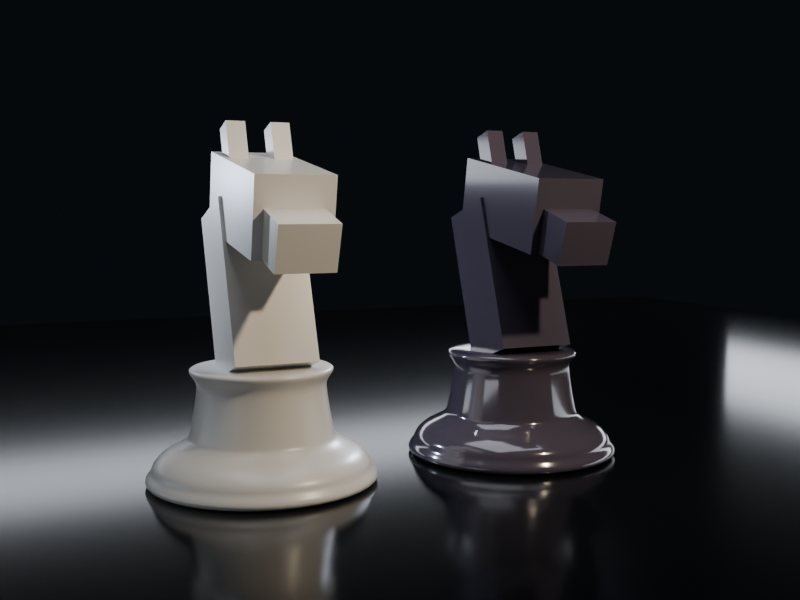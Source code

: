 # Source: piece-knight.blend  (saved by Blender 5.2.45; exported with 4.5.12 LTS)
import bpy
from mathutils import Matrix  # noqa: F401  (used for matrix-valued properties, if any)

bpy.ops.wm.read_factory_settings(use_empty=True)
scene = bpy.context.scene
scene.name = 'piece-knight'

# ---- collections
col_piece_knight = bpy.data.collections.new('piece-knight'); scene.collection.children.link(col_piece_knight)
col_piece_knight_marble = bpy.data.collections.new('piece-knight-marble'); col_piece_knight.children.link(col_piece_knight_marble)
col_piece_knight_obsidian = bpy.data.collections.new('piece-knight-obsidian'); col_piece_knight.children.link(col_piece_knight_obsidian)
col_review = bpy.data.collections.new('review'); scene.collection.children.link(col_review)

# ---- materials (node trees are filled in below, after node groups)
mat_material_marble = bpy.data.materials.new('material-marble')
mat_material_obsidian = bpy.data.materials.new('material-obsidian')
mat_env_softbox = bpy.data.materials.new('env-softbox')
mat_env_strip_left = bpy.data.materials.new('env-strip-left')
mat_env_strip_right = bpy.data.materials.new('env-strip-right')
mat_env_strip_back = bpy.data.materials.new('env-strip-back')
mat_mirror_floor_dark = bpy.data.materials.new('mirror-floor-dark')

# ---- material node trees
mat_material_marble.use_nodes = True; mat_material_marble.node_tree.nodes.clear()
_N = mat_material_marble.node_tree.nodes; _L = mat_material_marble.node_tree.links
n0 = _N.new('ShaderNodeOutputMaterial'); n0.name = 'material-output'; n0.location = (900, 0)
n0.label = 'material output'
n1 = _N.new('ShaderNodeBsdfPrincipled'); n1.name = 'marble-surface'; n1.location = (560, 0)
n1.label = 'marble surface'
n1.inputs[10].default_value = 0.005
n1.inputs[20].default_value = 0.3
n2 = _N.new('ShaderNodeValue'); n2.name = 'world'; n2.location = (-900, 220)
n2.label = 'World: 0 cathedral, 1 MONOLITH'
n2.outputs[0].default_value = 0.0
n3 = _N.new('ShaderNodeMix'); n3.name = 'marble-colour'; n3.location = (-600, 260)
n3.label = 'marble colour'
n3.data_type = 'RGBA'
n3.inputs[6].default_value = (0.9137, 0.8941, 0.8549, 1.0)
n3.inputs[7].default_value = (0.9255, 0.9098, 0.9373, 1.0)
n4 = _N.new('ShaderNodeMix'); n4.name = 'marble-roughness'; n4.location = (-600, 40)
n4.label = 'marble roughness'
n4.inputs[2].default_value = 0.36
n4.inputs[3].default_value = 0.34
n5 = _N.new('ShaderNodeMix'); n5.name = 'marble-clearcoat'; n5.location = (-600, -120)
n5.label = 'marble clearcoat'
n5.inputs[2].default_value = 0.45
n5.inputs[3].default_value = 0.42
n6 = _N.new('ShaderNodeLayerWeight'); n6.name = 'edge-facing'; n6.location = (-900, -320)
n6.label = 'Facing: 0 face on, 1 at the edge'
n7 = _N.new('ShaderNodeMath'); n7.name = 'edge-power'; n7.location = (-600, -320)
n7.label = 'edge power'
n7.operation = 'POWER'
n7.inputs[1].default_value = 2.0
n8 = _N.new('ShaderNodeMath'); n8.name = 'edge-scale'; n8.location = (-380, -380)
n8.label = 'edge scale'
n8.operation = 'MULTIPLY'
n8.inputs[1].default_value = 0.42
n9 = _N.new('ShaderNodeMix'); n9.name = 'edge-strength'; n9.location = (-600, -500)
n9.label = 'edge strength'
n9.inputs[2].default_value = 0.5
n9.inputs[3].default_value = 0.9
n10 = _N.new('ShaderNodeMath'); n10.name = 'edge-amount'; n10.location = (-200, -330)
n10.label = 'edge amount'
n10.operation = 'MULTIPLY'
n11 = _N.new('ShaderNodeMath'); n11.name = 'edge-keep'; n11.location = (-20, -330)
n11.label = 'edge keep'
n11.operation = 'SUBTRACT'
n11.inputs[0].default_value = 1.0
n12 = _N.new('ShaderNodeNewGeometry'); n12.name = 'surface-point'; n12.location = (-900, -700)
n12.label = 'surface point'
n13 = _N.new('ShaderNodeSeparateXYZ'); n13.name = 'surface-height'; n13.location = (-700, -700)
n13.label = 'surface height'
n14 = _N.new('ShaderNodeMapRange'); n14.name = 'contact-shade'; n14.location = (-420, -720)
n14.label = 'contact shade'
n14.interpolation_type = 'SMOOTHSTEP'
n14.inputs[2].default_value = 0.3
n15 = _N.new('ShaderNodeMix'); n15.name = 'contact-strength'; n15.location = (-700, -880)
n15.label = 'contact strength'
n15.inputs[2].default_value = 0.86
n15.inputs[3].default_value = 0.76
n16 = _N.new('ShaderNodeMath'); n16.name = 'form-shade'; n16.location = (160, -420)
n16.label = 'form shade'
n16.operation = 'MULTIPLY'
n17 = _N.new('ShaderNodeCombineColor'); n17.name = 'form-shade-colour'; n17.location = (330, -200)
n17.label = 'form shade colour'
n18 = _N.new('ShaderNodeMix'); n18.name = 'marble-shaded'; n18.location = (330, 200)
n18.label = 'marble shaded'
n18.data_type = 'RGBA'
n18.blend_type = 'MULTIPLY'
n18.inputs[0].default_value = 1.0
_L.new(n1.outputs[0], n0.inputs[0])
_L.new(n2.outputs[0], n3.inputs[0])
_L.new(n2.outputs[0], n4.inputs[0])
_L.new(n4.outputs[0], n1.inputs[2])
_L.new(n2.outputs[0], n5.inputs[0])
_L.new(n5.outputs[0], n1.inputs[19])
_L.new(n6.outputs[1], n7.inputs[0])
_L.new(n2.outputs[0], n9.inputs[0])
_L.new(n9.outputs[0], n8.inputs[0])
_L.new(n8.outputs[0], n10.inputs[0])
_L.new(n7.outputs[0], n10.inputs[1])
_L.new(n10.outputs[0], n11.inputs[1])
_L.new(n12.outputs[0], n13.inputs[0])
_L.new(n13.outputs[2], n14.inputs[0])
_L.new(n2.outputs[0], n15.inputs[0])
_L.new(n15.outputs[0], n14.inputs[3])
_L.new(n11.outputs[0], n16.inputs[0])
_L.new(n14.outputs[0], n16.inputs[1])
_L.new(n16.outputs[0], n17.inputs[0])
_L.new(n16.outputs[0], n17.inputs[1])
_L.new(n16.outputs[0], n17.inputs[2])
_L.new(n3.outputs[2], n18.inputs[6])
_L.new(n17.outputs[0], n18.inputs[7])
_L.new(n18.outputs[2], n1.inputs[0])
n0.is_active_output = True
mat_material_obsidian.use_nodes = True; mat_material_obsidian.node_tree.nodes.clear()
_N = mat_material_obsidian.node_tree.nodes; _L = mat_material_obsidian.node_tree.links
n0 = _N.new('ShaderNodeOutputMaterial'); n0.name = 'material-output'; n0.location = (900, 0)
n0.label = 'material output'
n1 = _N.new('ShaderNodeBsdfPrincipled'); n1.name = 'obsidian-surface'; n1.location = (560, 0)
n1.label = 'obsidian surface'
n1.inputs[1].default_value = 0.08
n1.inputs[10].default_value = 0.005
n1.inputs[20].default_value = 0.08
n1.inputs[27].default_value = (0.4072, 0.4621, 0.5457, 1.0)
n2 = _N.new('ShaderNodeValue'); n2.name = 'world'; n2.location = (-900, 220)
n2.label = 'World: 0 cathedral, 1 MONOLITH'
n2.outputs[0].default_value = 0.0
n3 = _N.new('ShaderNodeMix'); n3.name = 'obsidian-colour'; n3.location = (-600, 260)
n3.label = 'obsidian colour'
n3.data_type = 'RGBA'
n3.inputs[6].default_value = (0.08235, 0.07059, 0.102, 1.0)
n3.inputs[7].default_value = (0.05882, 0.07451, 0.09412, 1.0)
n4 = _N.new('ShaderNodeMix'); n4.name = 'obsidian-roughness'; n4.location = (-600, 40)
n4.label = 'obsidian roughness'
n4.inputs[2].default_value = 0.14
n4.inputs[3].default_value = 0.22
n5 = _N.new('ShaderNodeMix'); n5.name = 'obsidian-clearcoat'; n5.location = (-600, -120)
n5.label = 'obsidian clearcoat'
n5.inputs[2].default_value = 1.0
n5.inputs[3].default_value = 0.7
n6 = _N.new('ShaderNodeLayerWeight'); n6.name = 'edge-facing'; n6.location = (-900, -320)
n6.label = 'Facing: 0 face on, 1 at the edge'
n7 = _N.new('ShaderNodeMath'); n7.name = 'rim-power'; n7.location = (-600, -320)
n7.label = 'rim power'
n7.operation = 'POWER'
n7.inputs[1].default_value = 2.6
n8 = _N.new('ShaderNodeMath'); n8.name = 'rim-amount'; n8.location = (-380, -320)
n8.label = 'rim amount'
n8.operation = 'MULTIPLY'
n9 = _N.new('ShaderNodeMath'); n9.name = 'rim-strength'; n9.location = (-200, -320)
n9.label = 'rim strength'
n9.operation = 'MULTIPLY'
n9.inputs[1].default_value = 1.2
_L.new(n1.outputs[0], n0.inputs[0])
_L.new(n2.outputs[0], n3.inputs[0])
_L.new(n2.outputs[0], n4.inputs[0])
_L.new(n4.outputs[0], n1.inputs[2])
_L.new(n2.outputs[0], n5.inputs[0])
_L.new(n5.outputs[0], n1.inputs[19])
_L.new(n3.outputs[2], n1.inputs[0])
_L.new(n6.outputs[1], n7.inputs[0])
_L.new(n7.outputs[0], n8.inputs[0])
_L.new(n2.outputs[0], n8.inputs[1])
_L.new(n8.outputs[0], n9.inputs[0])
_L.new(n9.outputs[0], n1.inputs[28])
n0.is_active_output = True
mat_env_softbox.use_nodes = True; mat_env_softbox.node_tree.nodes.clear()
_N = mat_env_softbox.node_tree.nodes; _L = mat_env_softbox.node_tree.links
n0 = _N.new('ShaderNodeEmission'); n0.name = 'Emission'; n0.location = (0, 0)
n0.inputs[0].default_value = (0.7913, 0.8388, 0.9131, 1.0)
n0.inputs[1].default_value = 3.2
n1 = _N.new('ShaderNodeOutputMaterial'); n1.name = 'Material Output'; n1.location = (0, 0)
_L.new(n0.outputs[0], n1.inputs[0])
n1.is_active_output = True
mat_env_strip_left.use_nodes = True; mat_env_strip_left.node_tree.nodes.clear()
_N = mat_env_strip_left.node_tree.nodes; _L = mat_env_strip_left.node_tree.links
n0 = _N.new('ShaderNodeEmission'); n0.name = 'Emission'; n0.location = (0, 0)
n0.inputs[0].default_value = (0.7913, 0.8388, 0.9131, 1.0)
n0.inputs[1].default_value = 3.2
n1 = _N.new('ShaderNodeOutputMaterial'); n1.name = 'Material Output'; n1.location = (0, 0)
_L.new(n0.outputs[0], n1.inputs[0])
n1.is_active_output = True
mat_env_strip_right.use_nodes = True; mat_env_strip_right.node_tree.nodes.clear()
_N = mat_env_strip_right.node_tree.nodes; _L = mat_env_strip_right.node_tree.links
n0 = _N.new('ShaderNodeEmission'); n0.name = 'Emission'; n0.location = (0, 0)
n0.inputs[0].default_value = (0.7913, 0.8388, 0.9131, 1.0)
n0.inputs[1].default_value = 3.2
n1 = _N.new('ShaderNodeOutputMaterial'); n1.name = 'Material Output'; n1.location = (0, 0)
_L.new(n0.outputs[0], n1.inputs[0])
n1.is_active_output = True
mat_env_strip_back.use_nodes = True; mat_env_strip_back.node_tree.nodes.clear()
_N = mat_env_strip_back.node_tree.nodes; _L = mat_env_strip_back.node_tree.links
n0 = _N.new('ShaderNodeEmission'); n0.name = 'Emission'; n0.location = (0, 0)
n0.inputs[0].default_value = (0.7913, 0.8388, 0.9131, 1.0)
n0.inputs[1].default_value = 3.2
n1 = _N.new('ShaderNodeOutputMaterial'); n1.name = 'Material Output'; n1.location = (0, 0)
_L.new(n0.outputs[0], n1.inputs[0])
n1.is_active_output = True
mat_mirror_floor_dark.use_nodes = True; mat_mirror_floor_dark.node_tree.nodes.clear()
_N = mat_mirror_floor_dark.node_tree.nodes; _L = mat_mirror_floor_dark.node_tree.links
n0 = _N.new('ShaderNodeBsdfPrincipled'); n0.name = 'Principled BSDF'; n0.location = (-200, 100)
n0.inputs[0].default_value = (0.00335, 0.00402, 0.00518, 1.0)
n0.inputs[2].default_value = 0.14
n0.inputs[10].default_value = 0.005
n1 = _N.new('ShaderNodeOutputMaterial'); n1.name = 'Material Output'; n1.location = (200, 100)
_L.new(n0.outputs[0], n1.inputs[0])
n1.is_active_output = True

# ---- world
world_world_monolith_room = bpy.data.worlds.new('world-monolith-room'); scene.world = world_world_monolith_room
world_world_monolith_room.use_nodes = True; world_world_monolith_room.node_tree.nodes.clear()
_N = world_world_monolith_room.node_tree.nodes; _L = world_world_monolith_room.node_tree.links
n0 = _N.new('ShaderNodeBackground'); n0.name = 'Background'; n0.location = (-200, 100)
n0.inputs[0].default_value = (0.003677, 0.004777, 0.006512, 1.0)
n1 = _N.new('ShaderNodeOutputWorld'); n1.name = 'World Output'; n1.location = (200, 100)
_L.new(n0.outputs[0], n1.inputs[0])
n1.is_active_output = True

# ---- cameras
cam_cam_piece_knight = bpy.data.cameras.new('cam-piece-knight')
cam_cam_piece_knight.clip_start = 0.05
cam_cam_piece_knight.clip_end = 60.0
cam_cam_piece_knight.lens = 44.78

# ---- lights
light_light_key = bpy.data.lights.new('light-key', 'SPOT')
light_light_key.color = (1.0, 0.815, 0.578)
light_light_key.energy = 166.4
light_light_key.shadow_soft_size = 0.064
light_light_key.spot_blend = 0.6
light_light_key.spot_size = 1.222
light_light_rim_l = bpy.data.lights.new('light-rim.L', 'SPOT')
light_light_rim_l.color = (0.578, 0.651, 0.791)
light_light_rim_l.energy = 89.6
light_light_rim_l.shadow_soft_size = 0.064
light_light_rim_l.spot_blend = 0.6
light_light_rim_l.spot_size = 0.995
light_light_rim_r = bpy.data.lights.new('light-rim.R', 'SPOT')
light_light_rim_r.color = (0.578, 0.651, 0.791)
light_light_rim_r.energy = 89.6
light_light_rim_r.shadow_soft_size = 0.064
light_light_rim_r.spot_blend = 0.6
light_light_rim_r.spot_size = 0.995

# ---- meshes
me_piece_knight_base = bpy.data.meshes.new('piece-knight-base')
me_piece_knight_base.from_pydata([(0.0, 0.0, 0.0), (0.0, -0.03414, -0.0004674), (0.0, -0.08345, -0.001544), (0.0, -0.1416, -0.002743), (0.0, -0.2022, -0.003577), (0.0, -0.259, -0.003556), (0.0, -0.3056, -0.002195), (0.0, -0.3359, 0.0009998), (0.0, -0.3521, 0.006325), (0.0, -0.3585, 0.01333), (0.0, -0.3579, 0.02144), (0.0, -0.3531, 0.03006), (0.0, -0.3466, 0.0386), (0.0, -0.3413, 0.04649), (0.0, -0.3391, 0.05328), (0.0, -0.3368, 0.05956), (0.0, -0.3336, 0.06555), (0.0, -0.3294, 0.07134), (0.0, -0.3244, 0.07704), (0.0, -0.3186, 0.08273), (0.0, -0.3118, 0.08853), (0.0, -0.3037, 0.09444), (0.0, -0.2935, 0.1004), (0.0, -0.2819, 0.1063), (0.0, -0.2699, 0.1122), (0.0, -0.2583, 0.1181), (0.0, -0.2481, 0.1241), (0.0, -0.24, 0.13), (0.0, -0.2343, 0.1351), (0.0, -0.2304, 0.1391), (0.0, -0.2277, 0.1428), (0.0, -0.2257, 0.1473), (0.0, -0.2239, 0.1532), (0.0, -0.2219, 0.1616), (0.0, -0.2192, 0.1733), (0.0, -0.2159, 0.1895), (0.0, -0.2122, 0.2093), (0.0, -0.2086, 0.231), (0.0, -0.2052, 0.2531), (0.0, -0.2024, 0.2741), (0.0, -0.2005, 0.2924), (0.0, -0.2003, 0.3068), (0.0, -0.2044, 0.3192), (0.0, -0.211, 0.33), (0.0, -0.2176, 0.3392), (0.0, -0.2219, 0.347), (0.0, -0.2213, 0.3536), (0.0, -0.2134, 0.3589), (0.0, -0.1952, 0.3626), (0.0, -0.166, 0.3643), (0.0, -0.1299, 0.3643), (0.0, -0.091, 0.3633), (0.0, -0.05361, 0.3619), (0.0, -0.02188, 0.3606), (0.0, 0.0, 0.36)], [(0, 1), (1, 2), (2, 3), (3, 4), (4, 5), (5, 6), (6, 7), (7, 8), (8, 9), (9, 10), (10, 11), (11, 12), (12, 13), (13, 14), (14, 15), (15, 16), (16, 17), (17, 18), (18, 19), (19, 20), (20, 21), (21, 22), (22, 23), (23, 24), (24, 25), (25, 26), (26, 27), (27, 28), (28, 29), (29, 30), (30, 31), (31, 32), (32, 33), (33, 34), (34, 35), (35, 36), (36, 37), (37, 38), (38, 39), (39, 40), (40, 41), (41, 42), (42, 43), (43, 44), (44, 45), (45, 46), (46, 47), (47, 48), (48, 49), (49, 50), (50, 51), (51, 52), (52, 53), (53, 54)], [])
me_piece_knight_base.materials.append(None)
me_piece_knight_base.update()
me_piece_knight_neck = bpy.data.meshes.new('piece-knight-neck')
me_piece_knight_neck.from_pydata([(-0.13, -0.11, -0.26), (-0.13, -0.11, 0.26), (-0.13, 0.11, -0.26), (-0.13, 0.11, 0.26), (0.13, -0.11, -0.26), (0.13, -0.11, 0.26), (0.13, 0.11, -0.26), (0.13, 0.11, 0.26)], [], [(0, 1, 3, 2), (2, 3, 7, 6), (6, 7, 5, 4), (4, 5, 1, 0), (2, 6, 4, 0), (7, 3, 1, 5)])
me_piece_knight_neck.materials.append(None)
me_piece_knight_neck.update()
me_piece_knight_head = bpy.data.meshes.new('piece-knight-head')
me_piece_knight_head.from_pydata([(-0.12, -0.23, -0.12), (-0.12, -0.23, 0.12), (-0.12, 0.23, -0.12), (-0.12, 0.23, 0.12), (0.12, -0.23, -0.12), (0.12, -0.23, 0.12), (0.12, 0.23, -0.12), (0.12, 0.23, 0.12)], [], [(0, 1, 3, 2), (2, 3, 7, 6), (6, 7, 5, 4), (4, 5, 1, 0), (2, 6, 4, 0), (7, 3, 1, 5)])
me_piece_knight_head.materials.append(None)
me_piece_knight_head.update()
me_piece_knight_muzzle = bpy.data.meshes.new('piece-knight-muzzle')
me_piece_knight_muzzle.from_pydata([(-0.09, -0.08, -0.07), (-0.09, -0.08, 0.07), (-0.09, 0.08, -0.07), (-0.09, 0.08, 0.07), (0.09, -0.08, -0.07), (0.09, -0.08, 0.07), (0.09, 0.08, -0.07), (0.09, 0.08, 0.07)], [], [(0, 1, 3, 2), (2, 3, 7, 6), (6, 7, 5, 4), (4, 5, 1, 0), (2, 6, 4, 0), (7, 3, 1, 5)])
me_piece_knight_muzzle.materials.append(None)
me_piece_knight_muzzle.update()
me_piece_knight_ear = bpy.data.meshes.new('piece-knight-ear')
me_piece_knight_ear.from_pydata([(-0.03, -0.035, -0.07), (-0.03, -0.035, 0.07), (-0.03, 0.035, -0.07), (-0.03, 0.035, 0.07), (0.03, -0.035, -0.07), (0.03, -0.035, 0.07), (0.03, 0.035, -0.07), (0.03, 0.035, 0.07)], [], [(0, 1, 3, 2), (2, 3, 7, 6), (6, 7, 5, 4), (4, 5, 1, 0), (2, 6, 4, 0), (7, 3, 1, 5)])
me_piece_knight_ear.materials.append(None)
me_piece_knight_ear.update()
me_piece_knight_mane = bpy.data.meshes.new('piece-knight-mane')
me_piece_knight_mane.from_pydata([(-0.04, -0.07, -0.25), (-0.04, -0.07, 0.25), (-0.04, 0.07, -0.25), (-0.04, 0.07, 0.25), (0.04, -0.07, -0.25), (0.04, -0.07, 0.25), (0.04, 0.07, -0.25), (0.04, 0.07, 0.25)], [], [(0, 1, 3, 2), (2, 3, 7, 6), (6, 7, 5, 4), (4, 5, 1, 0), (2, 6, 4, 0), (7, 3, 1, 5)])
me_piece_knight_mane.materials.append(None)
me_piece_knight_mane.update()
me_env_softbox = bpy.data.meshes.new('env-softbox')
me_env_softbox.from_pydata([(-1.92, -1.92, 0.0), (1.92, -1.92, 0.0), (-1.92, 1.92, 0.0), (1.92, 1.92, 0.0)], [], [(0, 1, 3, 2)])
me_env_softbox.materials.append(mat_env_softbox)
me_env_softbox.update()
me_env_strip_left = bpy.data.meshes.new('env-strip-left')
me_env_strip_left.from_pydata([(-0.256, -3.84, 0.0), (0.256, -3.84, 0.0), (-0.256, 3.84, 0.0), (0.256, 3.84, 0.0)], [], [(0, 1, 3, 2)])
me_env_strip_left.materials.append(mat_env_strip_left)
me_env_strip_left.update()
me_env_strip_right = bpy.data.meshes.new('env-strip-right')
me_env_strip_right.from_pydata([(-0.256, -3.84, 0.0), (0.256, -3.84, 0.0), (-0.256, 3.84, 0.0), (0.256, 3.84, 0.0)], [], [(0, 1, 3, 2)])
me_env_strip_right.materials.append(mat_env_strip_right)
me_env_strip_right.update()
me_env_strip_back = bpy.data.meshes.new('env-strip-back')
me_env_strip_back.from_pydata([(-3.84, -0.192, 0.0), (3.84, -0.192, 0.0), (-3.84, 0.192, 0.0), (3.84, 0.192, 0.0)], [], [(0, 1, 3, 2)])
me_env_strip_back.materials.append(mat_env_strip_back)
me_env_strip_back.update()
me_floor_mirror = bpy.data.meshes.new('floor-mirror')
me_floor_mirror.from_pydata([(-4.8, -4.8, 0.0), (4.8, -4.8, 0.0), (-4.8, 4.8, 0.0), (4.8, 4.8, 0.0)], [], [(0, 1, 3, 2)])
me_floor_mirror.materials.append(mat_mirror_floor_dark)
me_floor_mirror.update()

# ---- objects
ob_piece_knight_marble = bpy.data.objects.new('piece-knight-marble', None)
ob_piece_knight_marble_base = bpy.data.objects.new('piece-knight-marble-base', me_piece_knight_base)
ob_piece_knight_marble_neck = bpy.data.objects.new('piece-knight-marble-neck', me_piece_knight_neck)
ob_piece_knight_marble_head = bpy.data.objects.new('piece-knight-marble-head', me_piece_knight_head)
ob_piece_knight_marble_muzzle = bpy.data.objects.new('piece-knight-marble-muzzle', me_piece_knight_muzzle)
ob_piece_knight_marble_ear_01 = bpy.data.objects.new('piece-knight-marble-ear-01', me_piece_knight_ear)
ob_piece_knight_marble_ear_02 = bpy.data.objects.new('piece-knight-marble-ear-02', me_piece_knight_ear)
ob_piece_knight_marble_mane = bpy.data.objects.new('piece-knight-marble-mane', me_piece_knight_mane)
ob_piece_knight_obsidian = bpy.data.objects.new('piece-knight-obsidian', None)
ob_piece_knight_obsidian_base = bpy.data.objects.new('piece-knight-obsidian-base', me_piece_knight_base)
ob_piece_knight_obsidian_neck = bpy.data.objects.new('piece-knight-obsidian-neck', me_piece_knight_neck)
ob_piece_knight_obsidian_head = bpy.data.objects.new('piece-knight-obsidian-head', me_piece_knight_head)
ob_piece_knight_obsidian_muzzle = bpy.data.objects.new('piece-knight-obsidian-muzzle', me_piece_knight_muzzle)
ob_piece_knight_obsidian_ear_01 = bpy.data.objects.new('piece-knight-obsidian-ear-01', me_piece_knight_ear)
ob_piece_knight_obsidian_ear_02 = bpy.data.objects.new('piece-knight-obsidian-ear-02', me_piece_knight_ear)
ob_piece_knight_obsidian_mane = bpy.data.objects.new('piece-knight-obsidian-mane', me_piece_knight_mane)
ob_env_softbox = bpy.data.objects.new('env-softbox', me_env_softbox)
ob_env_strip_left = bpy.data.objects.new('env-strip-left', me_env_strip_left)
ob_env_strip_right = bpy.data.objects.new('env-strip-right', me_env_strip_right)
ob_env_strip_back = bpy.data.objects.new('env-strip-back', me_env_strip_back)
ob_floor_mirror = bpy.data.objects.new('floor-mirror', me_floor_mirror)
ob_light_key = bpy.data.objects.new('light-key', light_light_key)
ob_light_rim_l = bpy.data.objects.new('light-rim.L', light_light_rim_l)
ob_light_rim_r = bpy.data.objects.new('light-rim.R', light_light_rim_r)
ob_cam_piece_knight = bpy.data.objects.new('cam-piece-knight', cam_cam_piece_knight)

# ---- transforms, parenting, visibility, modifiers, constraints
ob_piece_knight_marble.location = (-0.45, 0.0, 0.0)
ob_piece_knight_marble.empty_display_size = 0.25
ob_piece_knight_marble_base.parent = ob_piece_knight_marble
ob_piece_knight_marble_base.location = (0.0, 0.0, 0.0)
ob_piece_knight_marble_base.material_slots[0].link = 'OBJECT'; ob_piece_knight_marble_base.material_slots[0].material = mat_material_marble
_m = ob_piece_knight_marble_base.modifiers.new('lathe', 'SCREW')
_m.steps = 40
_m.render_steps = 40
_m.merge_threshold = 1e-05
_m.use_normal_calculate = True
_m.use_merge_vertices = True
ob_piece_knight_marble_neck.parent = ob_piece_knight_marble
ob_piece_knight_marble_neck.location = (0.0, 0.02, 0.6)
ob_piece_knight_marble_neck.rotation_euler = (-0.32, 0.0, 0.0)
ob_piece_knight_marble_neck.material_slots[0].link = 'OBJECT'; ob_piece_knight_marble_neck.material_slots[0].material = mat_material_marble
ob_piece_knight_marble_head.parent = ob_piece_knight_marble
ob_piece_knight_marble_head.location = (0.0, -0.1, 0.86)
ob_piece_knight_marble_head.rotation_euler = (0.18, 0.0, 0.0)
ob_piece_knight_marble_head.material_slots[0].link = 'OBJECT'; ob_piece_knight_marble_head.material_slots[0].material = mat_material_marble
ob_piece_knight_marble_muzzle.parent = ob_piece_knight_marble
ob_piece_knight_marble_muzzle.location = (0.0, -0.36, 0.76)
ob_piece_knight_marble_muzzle.rotation_euler = (0.3, 0.0, 0.0)
ob_piece_knight_marble_muzzle.material_slots[0].link = 'OBJECT'; ob_piece_knight_marble_muzzle.material_slots[0].material = mat_material_marble
ob_piece_knight_marble_ear_01.parent = ob_piece_knight_marble
ob_piece_knight_marble_ear_01.location = (-0.07, 0.02, 1.03)
ob_piece_knight_marble_ear_01.rotation_euler = (-0.3, 0.0, 0.0)
ob_piece_knight_marble_ear_01.material_slots[0].link = 'OBJECT'; ob_piece_knight_marble_ear_01.material_slots[0].material = mat_material_marble
ob_piece_knight_marble_ear_02.parent = ob_piece_knight_marble
ob_piece_knight_marble_ear_02.location = (0.07, 0.02, 1.03)
ob_piece_knight_marble_ear_02.rotation_euler = (-0.3, 0.0, 0.0)
ob_piece_knight_marble_ear_02.material_slots[0].link = 'OBJECT'; ob_piece_knight_marble_ear_02.material_slots[0].material = mat_material_marble
ob_piece_knight_marble_mane.parent = ob_piece_knight_marble
ob_piece_knight_marble_mane.location = (0.0, 0.2, 0.6)
ob_piece_knight_marble_mane.rotation_euler = (-0.32, 0.0, 0.0)
ob_piece_knight_marble_mane.material_slots[0].link = 'OBJECT'; ob_piece_knight_marble_mane.material_slots[0].material = mat_material_marble
ob_piece_knight_obsidian.location = (0.45, 0.0, 0.0)
ob_piece_knight_obsidian.empty_display_size = 0.25
ob_piece_knight_obsidian_base.parent = ob_piece_knight_obsidian
ob_piece_knight_obsidian_base.location = (0.0, 0.0, 0.0)
ob_piece_knight_obsidian_base.material_slots[0].link = 'OBJECT'; ob_piece_knight_obsidian_base.material_slots[0].material = mat_material_obsidian
_m = ob_piece_knight_obsidian_base.modifiers.new('lathe', 'SCREW')
_m.steps = 40
_m.render_steps = 40
_m.merge_threshold = 1e-05
_m.use_normal_calculate = True
_m.use_merge_vertices = True
ob_piece_knight_obsidian_neck.parent = ob_piece_knight_obsidian
ob_piece_knight_obsidian_neck.location = (0.0, 0.02, 0.6)
ob_piece_knight_obsidian_neck.rotation_euler = (-0.32, 0.0, 0.0)
ob_piece_knight_obsidian_neck.material_slots[0].link = 'OBJECT'; ob_piece_knight_obsidian_neck.material_slots[0].material = mat_material_obsidian
ob_piece_knight_obsidian_head.parent = ob_piece_knight_obsidian
ob_piece_knight_obsidian_head.location = (0.0, -0.1, 0.86)
ob_piece_knight_obsidian_head.rotation_euler = (0.18, 0.0, 0.0)
ob_piece_knight_obsidian_head.material_slots[0].link = 'OBJECT'; ob_piece_knight_obsidian_head.material_slots[0].material = mat_material_obsidian
ob_piece_knight_obsidian_muzzle.parent = ob_piece_knight_obsidian
ob_piece_knight_obsidian_muzzle.location = (0.0, -0.36, 0.76)
ob_piece_knight_obsidian_muzzle.rotation_euler = (0.3, 0.0, 0.0)
ob_piece_knight_obsidian_muzzle.material_slots[0].link = 'OBJECT'; ob_piece_knight_obsidian_muzzle.material_slots[0].material = mat_material_obsidian
ob_piece_knight_obsidian_ear_01.parent = ob_piece_knight_obsidian
ob_piece_knight_obsidian_ear_01.location = (-0.07, 0.02, 1.03)
ob_piece_knight_obsidian_ear_01.rotation_euler = (-0.3, 0.0, 0.0)
ob_piece_knight_obsidian_ear_01.material_slots[0].link = 'OBJECT'; ob_piece_knight_obsidian_ear_01.material_slots[0].material = mat_material_obsidian
ob_piece_knight_obsidian_ear_02.parent = ob_piece_knight_obsidian
ob_piece_knight_obsidian_ear_02.location = (0.07, 0.02, 1.03)
ob_piece_knight_obsidian_ear_02.rotation_euler = (-0.3, 0.0, 0.0)
ob_piece_knight_obsidian_ear_02.material_slots[0].link = 'OBJECT'; ob_piece_knight_obsidian_ear_02.material_slots[0].material = mat_material_obsidian
ob_piece_knight_obsidian_mane.parent = ob_piece_knight_obsidian
ob_piece_knight_obsidian_mane.location = (0.0, 0.2, 0.6)
ob_piece_knight_obsidian_mane.rotation_euler = (-0.32, 0.0, 0.0)
ob_piece_knight_obsidian_mane.material_slots[0].link = 'OBJECT'; ob_piece_knight_obsidian_mane.material_slots[0].material = mat_material_obsidian
ob_env_softbox.location = (0.0, 0.0, 5.056)
ob_env_softbox.rotation_euler = (3.142, 0.0, 0.0)
ob_env_softbox.visible_camera = False
ob_env_strip_left.location = (-5.056, 0.0, 0.64)
ob_env_strip_left.rotation_euler = (0.0, 1.571, 0.0)
ob_env_strip_left.visible_camera = False
ob_env_strip_right.location = (5.056, 0.0, 0.64)
ob_env_strip_right.rotation_euler = (0.0, -1.571, 0.0)
ob_env_strip_right.visible_camera = False
ob_env_strip_back.location = (0.0, 5.056, 1.28)
ob_env_strip_back.rotation_euler = (1.571, 0.0, 0.0)
ob_env_strip_back.visible_camera = False
ob_floor_mirror.location = (0.0, 0.0, 0.0)
ob_light_key.location = (0.96, -1.92, 2.064)
ob_light_key.rotation_euler = (0.993, 0.0, 0.464)
ob_light_rim_l.location = (-1.28, 1.12, 0.9984)
ob_light_rim_l.rotation_euler = (1.425, 0.0, -2.29)
ob_light_rim_r.location = (1.28, 1.12, 0.9984)
ob_light_rim_r.rotation_euler = (1.425, 0.0, 2.29)
ob_cam_piece_knight.location = (-1.351, -2.946, 0.8417)
ob_cam_piece_knight.rotation_euler = (1.48, 3.339e-08, -0.4363)

# ---- collection membership
col_piece_knight_marble.objects.link(ob_piece_knight_marble)
col_piece_knight_marble.objects.link(ob_piece_knight_marble_base)
col_piece_knight_marble.objects.link(ob_piece_knight_marble_neck)
col_piece_knight_marble.objects.link(ob_piece_knight_marble_head)
col_piece_knight_marble.objects.link(ob_piece_knight_marble_muzzle)
col_piece_knight_marble.objects.link(ob_piece_knight_marble_ear_01)
col_piece_knight_marble.objects.link(ob_piece_knight_marble_ear_02)
col_piece_knight_marble.objects.link(ob_piece_knight_marble_mane)
col_piece_knight_obsidian.objects.link(ob_piece_knight_obsidian)
col_piece_knight_obsidian.objects.link(ob_piece_knight_obsidian_base)
col_piece_knight_obsidian.objects.link(ob_piece_knight_obsidian_neck)
col_piece_knight_obsidian.objects.link(ob_piece_knight_obsidian_head)
col_piece_knight_obsidian.objects.link(ob_piece_knight_obsidian_muzzle)
col_piece_knight_obsidian.objects.link(ob_piece_knight_obsidian_ear_01)
col_piece_knight_obsidian.objects.link(ob_piece_knight_obsidian_ear_02)
col_piece_knight_obsidian.objects.link(ob_piece_knight_obsidian_mane)
col_review.objects.link(ob_env_softbox)
col_review.objects.link(ob_env_strip_left)
col_review.objects.link(ob_env_strip_right)
col_review.objects.link(ob_env_strip_back)
col_review.objects.link(ob_floor_mirror)
col_review.objects.link(ob_light_key)
col_review.objects.link(ob_light_rim_l)
col_review.objects.link(ob_light_rim_r)
col_review.objects.link(ob_cam_piece_knight)

# ---- scene / render settings (as saved in the file)
scene.camera = ob_cam_piece_knight
scene.frame_start = 1; scene.frame_end = 250; scene.frame_set(1)
scene.render.engine = 'CYCLES'
scene.render.resolution_x = 1440
scene.render.bake_bias = 0.0
scene.render.bake_samples = 0
scene.render.compositor_device = 'GPU'
scene.cycles.samples = 64
scene.eevee.use_volume_custom_range = False
scene.eevee.fast_gi_thickness_near = 0.1
scene.eevee.fast_gi_thickness_far = 0.0
scene.eevee.ray_tracing_options.screen_trace_thickness = 0.1
bpy.context.view_layer.update()
